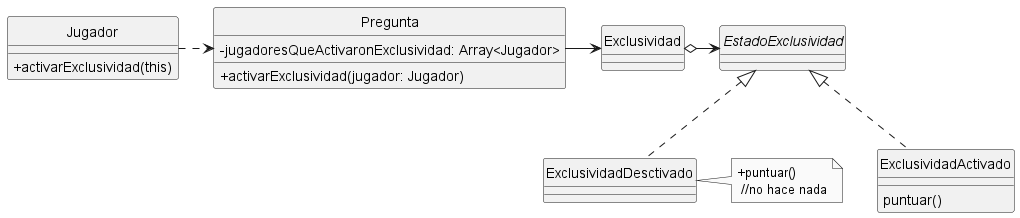

The diagram above was rendered by PlantUML. Its source (embedded in the PNG):
@startuml
'https://plantuml.com/class-diagram

hide circle
skinparam classAttributeIconSize 0
skinparam monochrome true

class Jugador{
    +activarExclusividad(this)
}

class Pregunta{
    -jugadoresQueActivaronExclusividad: Array<Jugador>
    +activarExclusividad(jugador: Jugador)
}
Jugador .> Pregunta 

Pregunta -> Exclusividad


class Exclusividad{

}
Exclusividad o-> EstadoExclusividad

interface EstadoExclusividad {

}

class ExclusividadActivado implements EstadoExclusividad{
    puntuar()
}

class ExclusividadDesctivado implements EstadoExclusividad{

}
note right
+puntuar()
 //no hace nada
end note
@enduml